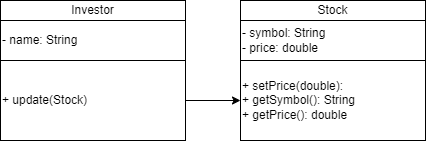

The diagram above was exported from draw.io. Its source (the exported page's mxGraphModel, read from the mxfile embedded in the PNG):
<mxGraphModel dx="531" dy="475" grid="1" gridSize="10" guides="1" tooltips="1" connect="1" arrows="1" fold="1" page="1" pageScale="1" pageWidth="850" pageHeight="1100" math="0" shadow="0">
  <root>
    <mxCell id="0" />
    <mxCell id="1" parent="0" />
    <mxCell id="2" value="Investor" style="rounded=0;whiteSpace=wrap;html=1;" vertex="1" parent="1">
      <mxGeometry x="80" y="80" width="185" height="20" as="geometry" />
    </mxCell>
    <mxCell id="3" value="- name: String" style="rounded=0;whiteSpace=wrap;html=1;align=left;" vertex="1" parent="1">
      <mxGeometry x="80" y="100" width="185" height="40" as="geometry" />
    </mxCell>
    <mxCell id="10" style="edgeStyle=none;html=1;entryX=0;entryY=0.5;entryDx=0;entryDy=0;" edge="1" parent="1" source="4" target="9">
      <mxGeometry relative="1" as="geometry" />
    </mxCell>
    <mxCell id="4" value="+ update(Stock)" style="rounded=0;whiteSpace=wrap;html=1;align=left;" vertex="1" parent="1">
      <mxGeometry x="80" y="140" width="185" height="80" as="geometry" />
    </mxCell>
    <mxCell id="7" value="Stock" style="rounded=0;whiteSpace=wrap;html=1;" vertex="1" parent="1">
      <mxGeometry x="320" y="80" width="185" height="20" as="geometry" />
    </mxCell>
    <mxCell id="8" value="- symbol: String&lt;br&gt;- price: double" style="rounded=0;whiteSpace=wrap;html=1;align=left;" vertex="1" parent="1">
      <mxGeometry x="320" y="100" width="185" height="40" as="geometry" />
    </mxCell>
    <mxCell id="9" value="+ setPrice(double):&lt;br&gt;+ getSymbol(): String&lt;br&gt;+ getPrice(): double" style="rounded=0;whiteSpace=wrap;html=1;align=left;" vertex="1" parent="1">
      <mxGeometry x="320" y="140" width="185" height="80" as="geometry" />
    </mxCell>
  </root>
</mxGraphModel>